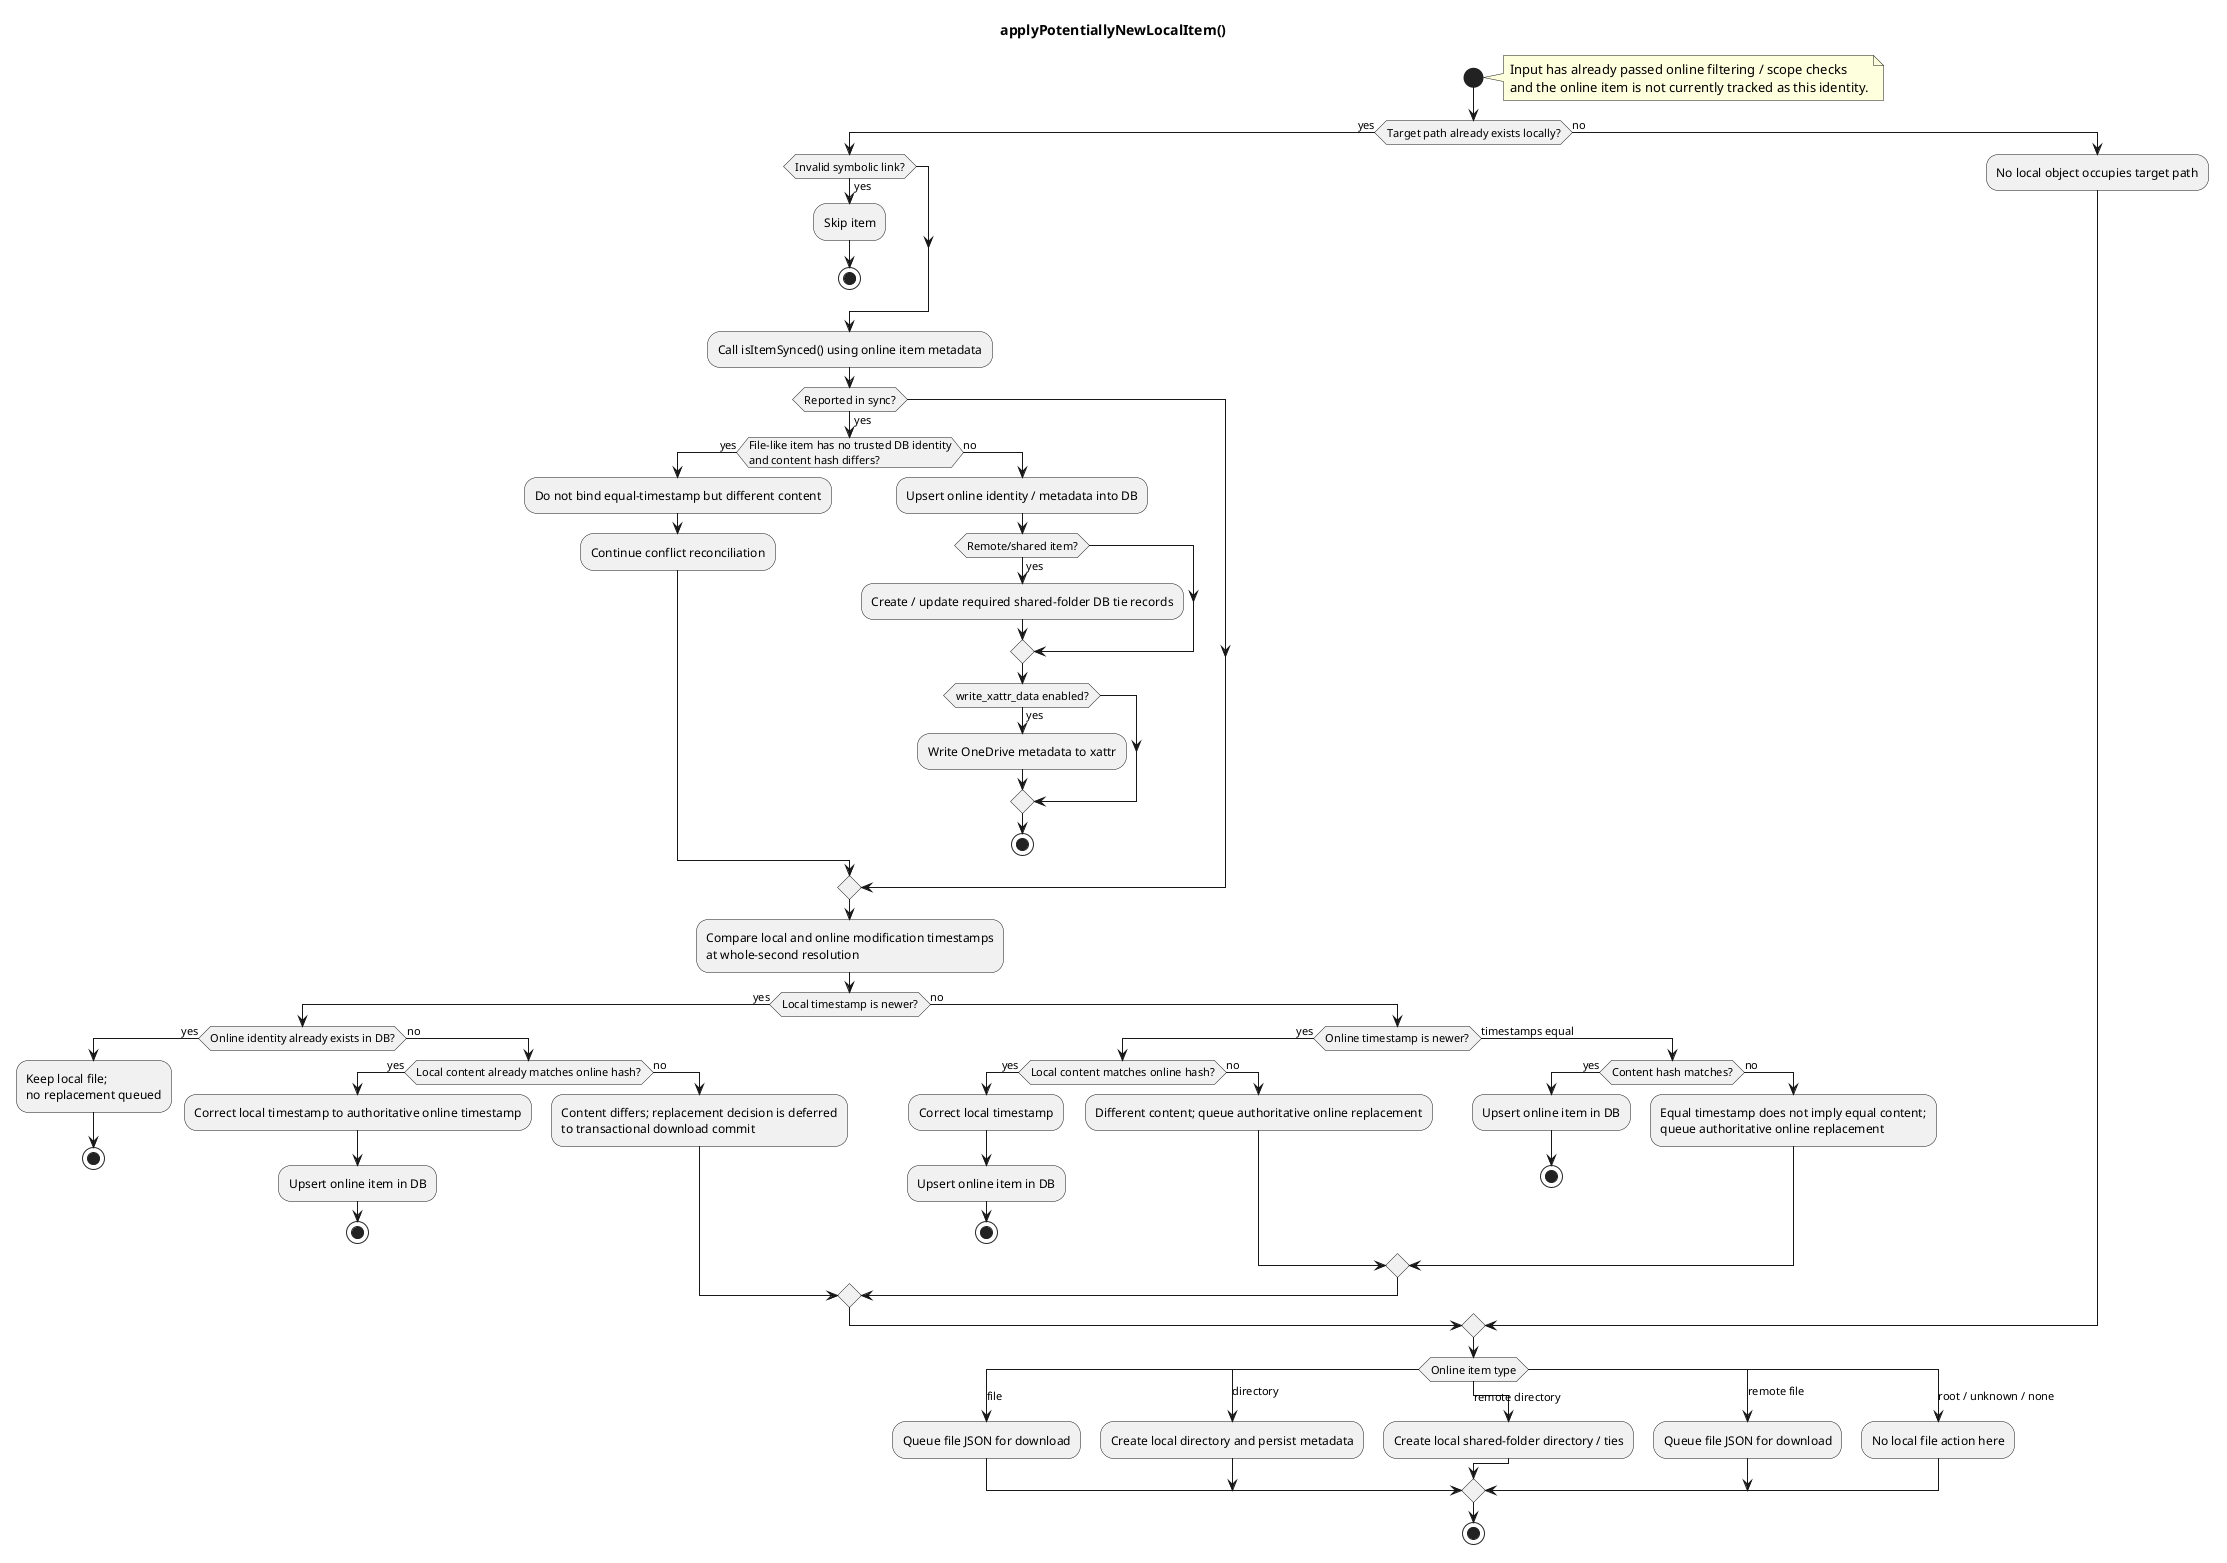

The diagram above was rendered by PlantUML. Its source (embedded in the PNG):
@startuml
title applyPotentiallyNewLocalItem()
start

note right
  Input has already passed online filtering / scope checks
  and the online item is not currently tracked as this identity.
end note

if (Target path already exists locally?) then (yes)
  if (Invalid symbolic link?) then (yes)
    :Skip item;
    stop
  endif

  :Call isItemSynced() using online item metadata;
  if (Reported in sync?) then (yes)
    if (File-like item has no trusted DB identity\nand content hash differs?) then (yes)
      :Do not bind equal-timestamp but different content;
      :Continue conflict reconciliation;
    else (no)
      :Upsert online identity / metadata into DB;
      if (Remote/shared item?) then (yes)
        :Create / update required shared-folder DB tie records;
      endif
      if (write_xattr_data enabled?) then (yes)
        :Write OneDrive metadata to xattr;
      endif
      stop
    endif
  endif

  :Compare local and online modification timestamps\nat whole-second resolution;
  if (Local timestamp is newer?) then (yes)
    if (Online identity already exists in DB?) then (yes)
      :Keep local file;\nno replacement queued;
      stop
    else (no)
      if (Local content already matches online hash?) then (yes)
        :Correct local timestamp to authoritative online timestamp;
        :Upsert online item in DB;
        stop
      else (no)
        :Content differs; replacement decision is deferred\nto transactional download commit;
      endif
    endif
  else (no)
    if (Online timestamp is newer?) then (yes)
      if (Local content matches online hash?) then (yes)
        :Correct local timestamp;
        :Upsert online item in DB;
        stop
      else (no)
        :Different content; queue authoritative online replacement;
      endif
    else (timestamps equal)
      if (Content hash matches?) then (yes)
        :Upsert online item in DB;
        stop
      else (no)
        :Equal timestamp does not imply equal content;\nqueue authoritative online replacement;
      endif
    endif
  endif
else (no)
  :No local object occupies target path;
endif

switch (Online item type)
case (file)
  :Queue file JSON for download;
case (directory)
  :Create local directory and persist metadata;
case (remote directory)
  :Create local shared-folder directory / ties;
case (remote file)
  :Queue file JSON for download;
case (root / unknown / none)
  :No local file action here;
endswitch

stop
@enduml